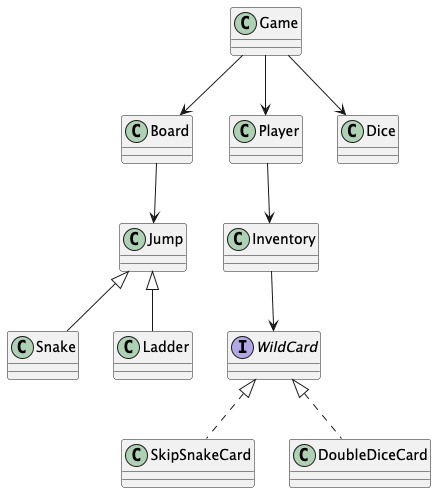

The diagram above was rendered by PlantUML. Its source (embedded in the PNG):
@startuml

class Game
class Board
class Player
class Dice
class Jump
class Snake
class Ladder
class Inventory
interface WildCard
class SkipSnakeCard
class DoubleDiceCard

Jump <|-- Snake
Jump <|-- Ladder

WildCard <|.. SkipSnakeCard
WildCard <|.. DoubleDiceCard

Player --> Inventory
Inventory --> WildCard

Game --> Board
Game --> Player
Game --> Dice

Board --> Jump

@enduml